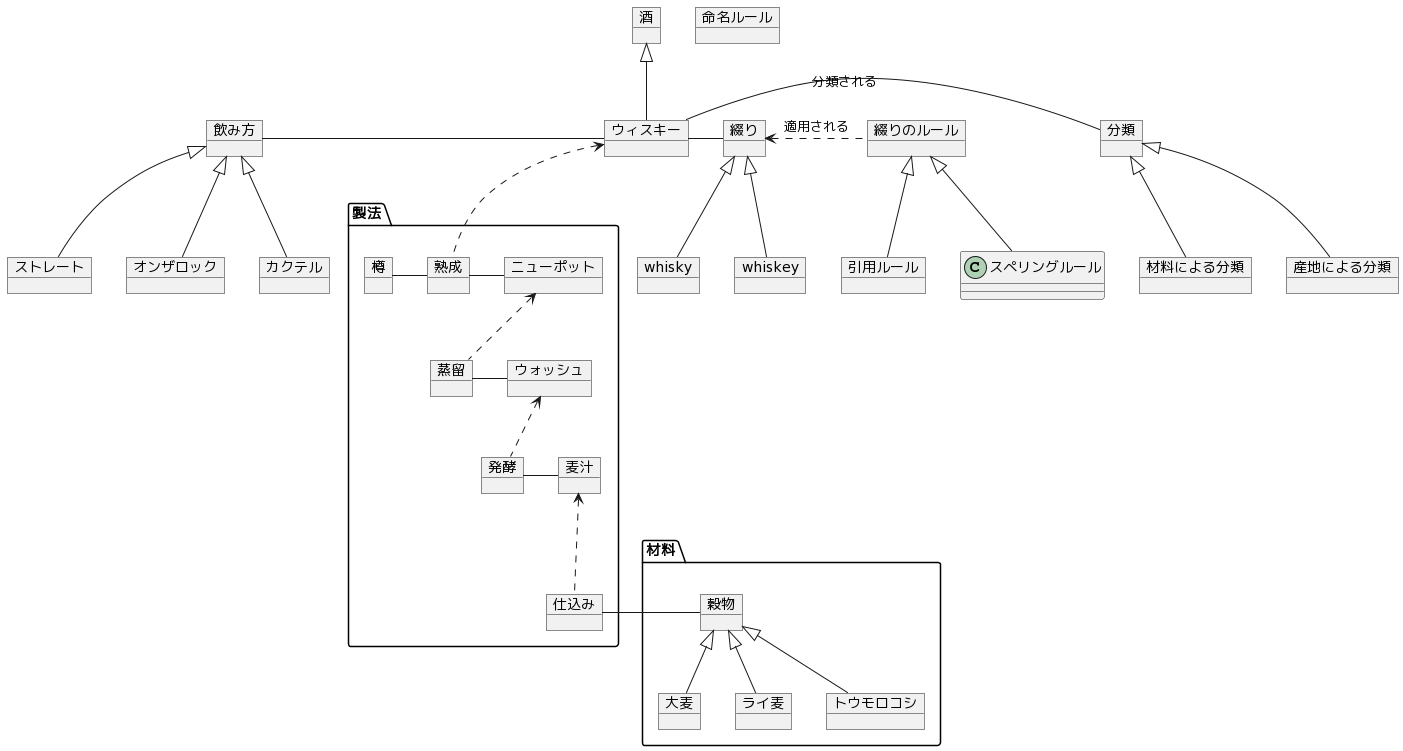

The diagram above was rendered by PlantUML. Its source (embedded in the PNG):
@startuml
object 酒
object ウィスキー
酒 <|-- ウィスキー

package 材料 {
  object 穀物
  object 大麦
  object ライ麦
  object トウモロコシ

  穀物 <|-- 大麦
  穀物 <|-- ライ麦
  穀物 <|-- トウモロコシ
}

package 製法 {
  object 仕込み
  object 麦汁
  object 発酵
  object ウォッシュ
  object 蒸留
  object ニューポット
  object 樽
  object 熟成

  仕込み - 穀物
  麦汁 <.. 仕込み
  発酵 - 麦汁
  ウォッシュ <.. 発酵
  蒸留 - ウォッシュ
  ニューポット <.. 蒸留
  熟成 - ニューポット
  樽 - 熟成
  ウィスキー <.. 熟成
}

object 分類
object 材料による分類
object 産地による分類
分類 <|-- 材料による分類
分類 <|-- 産地による分類
ウィスキー - 分類: 分類される

object 飲み方
object ストレート
object オンザロック
object カクテル
飲み方 <|-- ストレート
飲み方 <|-- オンザロック
飲み方 <|-- カクテル
飲み方 - ウィスキー

object 綴り
object whisky
object whiskey
綴り <|-- whisky
綴り <|-- whiskey
ウィスキー - 綴り

object 綴りのルール
object 命名ルール
object 引用ルール
綴りのルール <|-- スペリングルール
綴りのルール <|-- 引用ルール
綴り <. 綴りのルール: 適用される
@enduml